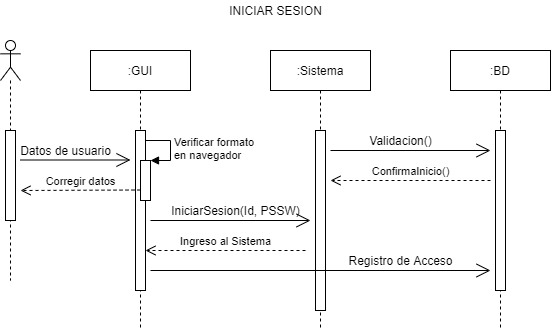

The diagram above was exported from draw.io. Its source (the exported page's mxGraphModel, read from the mxfile embedded in the PNG):
<mxGraphModel dx="880" dy="762" grid="1" gridSize="10" guides="1" tooltips="1" connect="1" arrows="1" fold="1" page="1" pageScale="1" pageWidth="1169" pageHeight="827" math="0" shadow="0">
  <root>
    <mxCell id="0" />
    <mxCell id="1" parent="0" />
    <mxCell id="5" value="" style="shape=umlLifeline;participant=umlActor;perimeter=lifelinePerimeter;whiteSpace=wrap;html=1;container=1;collapsible=0;recursiveResize=0;verticalAlign=top;spacingTop=36;outlineConnect=0;direction=east;" parent="1" vertex="1">
      <mxGeometry x="130" y="110" width="20" height="240" as="geometry" />
    </mxCell>
    <mxCell id="10" value="" style="html=1;points=[];perimeter=orthogonalPerimeter;" parent="5" vertex="1">
      <mxGeometry x="5" y="90" width="10" height="90" as="geometry" />
    </mxCell>
    <mxCell id="6" value=":GUI" style="shape=umlLifeline;perimeter=lifelinePerimeter;whiteSpace=wrap;html=1;container=1;collapsible=0;recursiveResize=0;outlineConnect=0;" parent="1" vertex="1">
      <mxGeometry x="220" y="120" width="100" height="280" as="geometry" />
    </mxCell>
    <mxCell id="9" value="" style="html=1;points=[];perimeter=orthogonalPerimeter;" parent="6" vertex="1">
      <mxGeometry x="45" y="80" width="10" height="160" as="geometry" />
    </mxCell>
    <mxCell id="27" value="" style="html=1;points=[];perimeter=orthogonalPerimeter;" vertex="1" parent="6">
      <mxGeometry x="50" y="110" width="10" height="40" as="geometry" />
    </mxCell>
    <mxCell id="28" value="Verificar formato&lt;br&gt;en navegador" style="edgeStyle=orthogonalEdgeStyle;html=1;align=left;spacingLeft=2;endArrow=block;rounded=0;entryX=1;entryY=0;" edge="1" target="27" parent="6">
      <mxGeometry relative="1" as="geometry">
        <mxPoint x="55" y="90" as="sourcePoint" />
        <Array as="points">
          <mxPoint x="80" y="90" />
        </Array>
      </mxGeometry>
    </mxCell>
    <mxCell id="7" value=":Sistema" style="shape=umlLifeline;perimeter=lifelinePerimeter;whiteSpace=wrap;html=1;container=1;collapsible=0;recursiveResize=0;outlineConnect=0;" parent="1" vertex="1">
      <mxGeometry x="400" y="120" width="100" height="280" as="geometry" />
    </mxCell>
    <mxCell id="13" value="" style="html=1;points=[];perimeter=orthogonalPerimeter;" parent="7" vertex="1">
      <mxGeometry x="45" y="80" width="10" height="180" as="geometry" />
    </mxCell>
    <mxCell id="16" value="" style="endArrow=open;endFill=1;endSize=12;html=1;" parent="7" edge="1">
      <mxGeometry width="160" relative="1" as="geometry">
        <mxPoint x="60" y="100" as="sourcePoint" />
        <mxPoint x="220" y="100" as="targetPoint" />
      </mxGeometry>
    </mxCell>
    <mxCell id="8" value=":BD" style="shape=umlLifeline;perimeter=lifelinePerimeter;whiteSpace=wrap;html=1;container=1;collapsible=0;recursiveResize=0;outlineConnect=0;" parent="1" vertex="1">
      <mxGeometry x="580" y="120" width="100" height="280" as="geometry" />
    </mxCell>
    <mxCell id="17" value="" style="html=1;points=[];perimeter=orthogonalPerimeter;" parent="8" vertex="1">
      <mxGeometry x="45" y="80" width="10" height="160" as="geometry" />
    </mxCell>
    <mxCell id="15" value="IniciarSesion(Id, PSSW)" style="text;html=1;align=center;verticalAlign=middle;resizable=0;points=[];autosize=1;" parent="1" vertex="1">
      <mxGeometry x="295" y="270" width="140" height="20" as="geometry" />
    </mxCell>
    <mxCell id="18" value="Validacion()" style="text;html=1;align=center;verticalAlign=middle;resizable=0;points=[];autosize=1;" parent="1" vertex="1">
      <mxGeometry x="490" y="200" width="80" height="20" as="geometry" />
    </mxCell>
    <mxCell id="19" value="ConfirmaInicio()" style="html=1;verticalAlign=bottom;endArrow=open;dashed=1;endSize=8;" parent="1" edge="1">
      <mxGeometry relative="1" as="geometry">
        <mxPoint x="620" y="250" as="sourcePoint" />
        <mxPoint x="460" y="250" as="targetPoint" />
      </mxGeometry>
    </mxCell>
    <mxCell id="20" value="Ingreso al Sistema" style="html=1;verticalAlign=bottom;endArrow=open;dashed=1;endSize=8;" parent="1" edge="1">
      <mxGeometry relative="1" as="geometry">
        <mxPoint x="435" y="320" as="sourcePoint" />
        <mxPoint x="275" y="320" as="targetPoint" />
      </mxGeometry>
    </mxCell>
    <mxCell id="21" value="" style="endArrow=open;endFill=1;endSize=12;html=1;" edge="1" parent="1">
      <mxGeometry width="160" relative="1" as="geometry">
        <mxPoint x="150" y="229.5" as="sourcePoint" />
        <mxPoint x="260" y="229.5" as="targetPoint" />
      </mxGeometry>
    </mxCell>
    <mxCell id="22" value="Datos de usuario" style="text;html=1;align=center;verticalAlign=middle;resizable=0;points=[];autosize=1;" vertex="1" parent="1">
      <mxGeometry x="140" y="210" width="110" height="20" as="geometry" />
    </mxCell>
    <mxCell id="24" value="Registro de Acceso" style="text;html=1;align=center;verticalAlign=middle;resizable=0;points=[];autosize=1;" vertex="1" parent="1">
      <mxGeometry x="470" y="320" width="120" height="20" as="geometry" />
    </mxCell>
    <mxCell id="14" value="" style="endArrow=open;endFill=1;endSize=12;html=1;" parent="1" edge="1">
      <mxGeometry width="160" relative="1" as="geometry">
        <mxPoint x="280" y="290" as="sourcePoint" />
        <mxPoint x="440" y="290" as="targetPoint" />
      </mxGeometry>
    </mxCell>
    <mxCell id="23" value="" style="endArrow=open;endFill=1;endSize=12;html=1;" edge="1" parent="1">
      <mxGeometry width="160" relative="1" as="geometry">
        <mxPoint x="280" y="340" as="sourcePoint" />
        <mxPoint x="620" y="340" as="targetPoint" />
      </mxGeometry>
    </mxCell>
    <mxCell id="29" value="Corregir datos" style="html=1;verticalAlign=bottom;endArrow=open;dashed=1;endSize=8;" edge="1" parent="1">
      <mxGeometry relative="1" as="geometry">
        <mxPoint x="270" y="259.5" as="sourcePoint" />
        <mxPoint x="150" y="260" as="targetPoint" />
      </mxGeometry>
    </mxCell>
    <mxCell id="30" value="INICIAR SESION" style="text;html=1;align=center;verticalAlign=middle;resizable=0;points=[];autosize=1;" vertex="1" parent="1">
      <mxGeometry x="350" y="70" width="110" height="20" as="geometry" />
    </mxCell>
  </root>
</mxGraphModel>